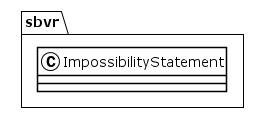

The diagram above was rendered by PlantUML. Its source (embedded in the PNG):
@startuml
!theme plain
package sbvr {
class ImpossibilityStatement {
}
}
@enduml